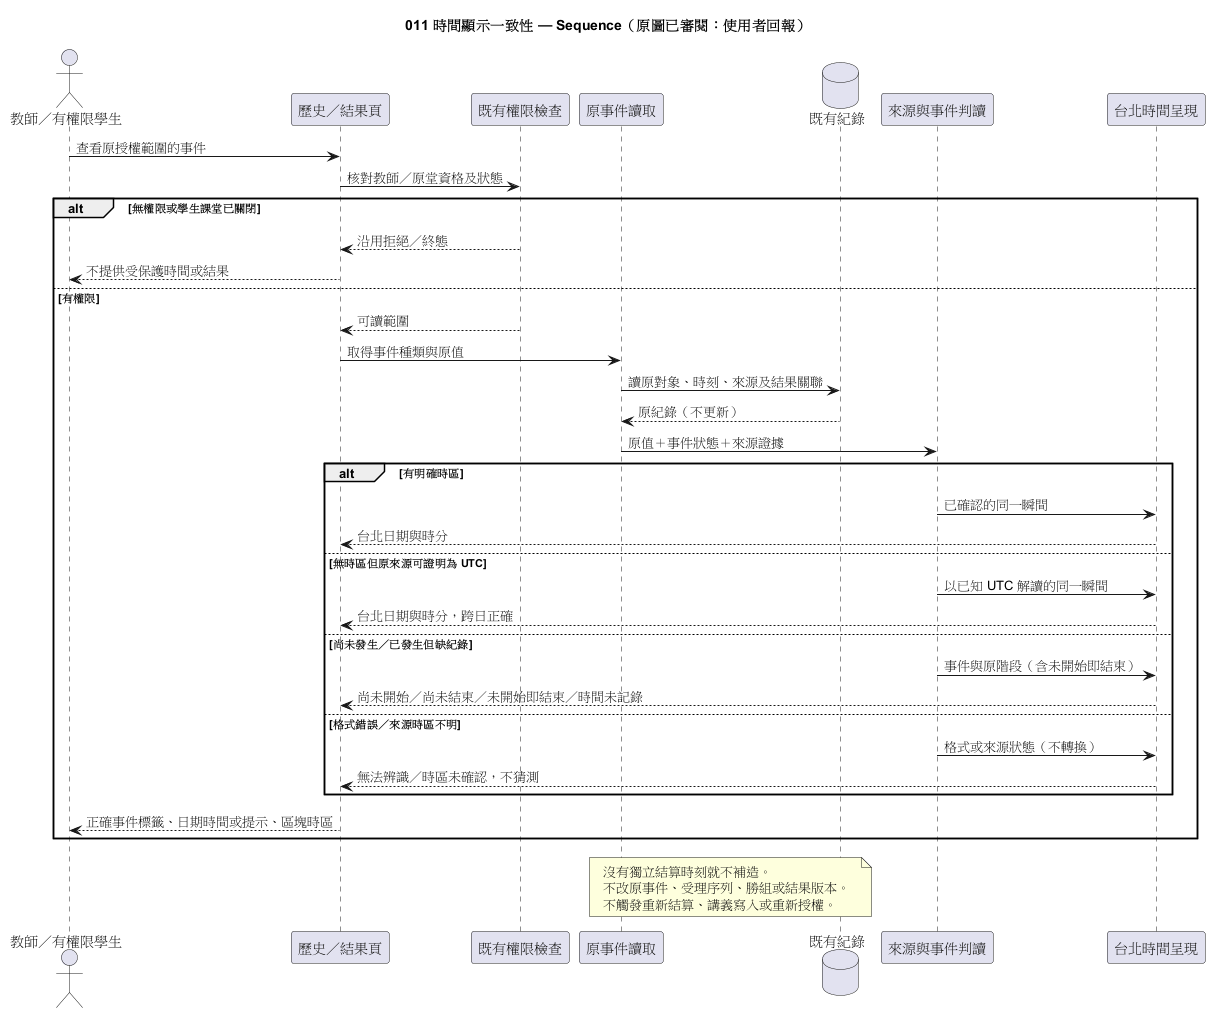

The diagram above was rendered by PlantUML. Its source (embedded in the PNG):
@startuml
title 011 時間顯示一致性 — Sequence（原圖已審閱：使用者回報）
actor "教師／有權限學生" as User
participant "歷史／結果頁" as Page
participant "既有權限檢查" as Access
participant "原事件讀取" as Read
database "既有紀錄" as Records
participant "來源與事件判讀" as Meaning
participant "台北時間呈現" as Display
User -> Page : 查看原授權範圍的事件
Page -> Access : 核對教師／原堂資格及狀態
alt 無權限或學生課堂已關閉
  Access --> Page : 沿用拒絕／終態
  Page --> User : 不提供受保護時間或結果
else 有權限
  Access --> Page : 可讀範圍
  Page -> Read : 取得事件種類與原值
  Read -> Records : 讀原對象、時刻、來源及結果關聯
  Records --> Read : 原紀錄（不更新）
  Read -> Meaning : 原值＋事件狀態＋來源證據
  alt 有明確時區
    Meaning -> Display : 已確認的同一瞬間
    Display --> Page : 台北日期與時分
  else 無時區但原來源可證明為 UTC
    Meaning -> Display : 以已知 UTC 解讀的同一瞬間
    Display --> Page : 台北日期與時分，跨日正確
  else 尚未發生／已發生但缺紀錄
    Meaning -> Display : 事件與原階段（含未開始即結束）
    Display --> Page : 尚未開始／尚未結束／未開始即結束／時間未記錄
  else 格式錯誤／來源時區不明
    Meaning -> Display : 格式或來源狀態（不轉換）
    Display --> Page : 無法辨識／時區未確認，不猜測
  end
  Page --> User : 正確事件標籤、日期時間或提示、區塊時區
end
note over Read, Records
沒有獨立結算時刻就不補造。
不改原事件、受理序列、勝組或結果版本。
不觸發重新結算、講義寫入或重新授權。
end note
@enduml